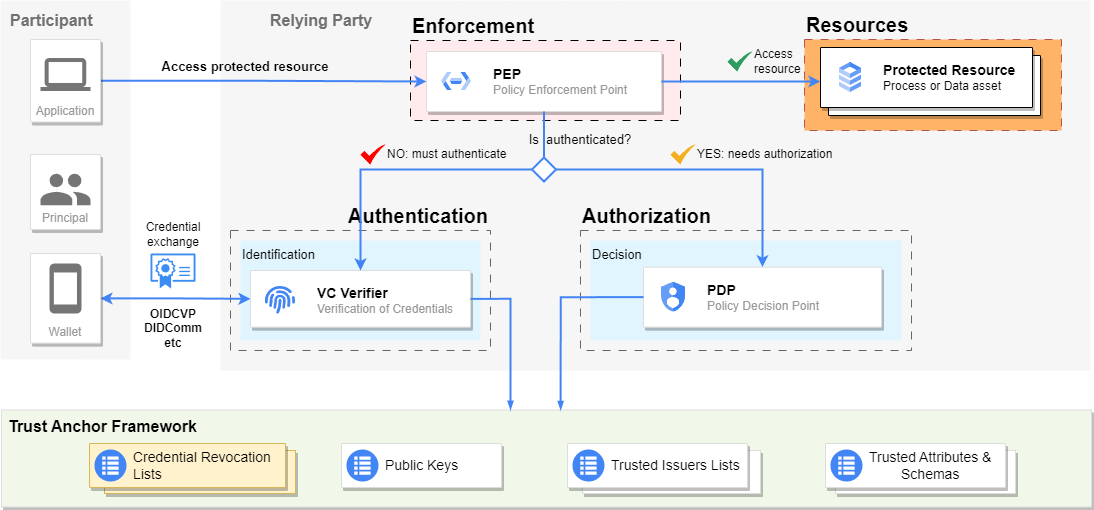

The diagram above was exported from draw.io. Its source (the exported page's mxGraphModel, read from the mxfile embedded in the PNG):
<mxGraphModel dx="1006" dy="519" grid="1" gridSize="10" guides="1" tooltips="1" connect="1" arrows="1" fold="1" page="1" pageScale="1" pageWidth="1169" pageHeight="827" background="none" math="0" shadow="0">
  <root>
    <mxCell id="Vnu_24bVO_et2n6zSuD7-0" />
    <mxCell id="Vnu_24bVO_et2n6zSuD7-1" style="" parent="Vnu_24bVO_et2n6zSuD7-0" />
    <mxCell id="Vnu_24bVO_et2n6zSuD7-2" value="12" style="shape=ellipse;perimeter=ellipsePerimeter;strokeWidth=2;shadow=0;align=center;html=1;fontStyle=1;spacingTop=0;aspect=fixed;spacing=0;spacingRight=2;fillColor=#0000CC;strokeColor=none;fontColor=#FFFFFF;" parent="Vnu_24bVO_et2n6zSuD7-1" vertex="1">
      <mxGeometry x="279" y="136" width="25" height="25" as="geometry" />
    </mxCell>
    <mxCell id="Vnu_24bVO_et2n6zSuD7-3" value="1" style="shape=ellipse;perimeter=ellipsePerimeter;strokeWidth=2;shadow=0;align=center;html=1;fontStyle=1;spacingTop=0;aspect=fixed;spacing=0;spacingRight=2;fillColor=#0000CC;strokeColor=none;fontColor=#FFFFFF;" parent="Vnu_24bVO_et2n6zSuD7-1" vertex="1">
      <mxGeometry x="329" y="136" width="25" height="25" as="geometry" />
    </mxCell>
    <mxCell id="Vnu_24bVO_et2n6zSuD7-4" value="&lt;font color=&quot;#717171&quot; style=&quot;font-size: 16px;&quot;&gt;&lt;b style=&quot;&quot;&gt;Participant&lt;/b&gt;&lt;/font&gt;" style="sketch=0;points=[[0,0,0],[0.25,0,0],[0.5,0,0],[0.75,0,0],[1,0,0],[1,0.25,0],[1,0.5,0],[1,0.75,0],[1,1,0],[0.75,1,0],[0.5,1,0],[0.25,1,0],[0,1,0],[0,0.75,0],[0,0.5,0],[0,0.25,0]];rounded=1;absoluteArcSize=1;arcSize=2;html=1;strokeColor=none;gradientColor=none;shadow=0;dashed=0;fontSize=12;fontColor=#9E9E9E;align=left;verticalAlign=top;spacing=10;spacingTop=-4;whiteSpace=wrap;fillColor=#F6F6F6;labelPosition=center;verticalLabelPosition=middle;" parent="Vnu_24bVO_et2n6zSuD7-1" vertex="1">
      <mxGeometry x="39" y="110" width="130" height="359" as="geometry" />
    </mxCell>
    <mxCell id="Vnu_24bVO_et2n6zSuD7-5" value="&lt;b&gt;&lt;font style=&quot;font-size: 16px;&quot;&gt;Relying Party&lt;/font&gt;&lt;/b&gt;" style="fillColor=#F6F6F6;strokeColor=none;shadow=0;gradientColor=none;fontSize=14;align=left;spacing=10;fontColor=#717171;9E9E9E;verticalAlign=top;spacingTop=-4;fontStyle=0;spacingLeft=40;html=1;whiteSpace=wrap;" parent="Vnu_24bVO_et2n6zSuD7-1" vertex="1">
      <mxGeometry x="259" y="110" width="870" height="370" as="geometry" />
    </mxCell>
    <mxCell id="Vnu_24bVO_et2n6zSuD7-6" value="&lt;b&gt;&lt;font style=&quot;font-size: 16px;&quot;&gt;Trust Anchor Framework&lt;/font&gt;&lt;/b&gt;" style="dashed=0;strokeColor=#dddddd;shadow=1;strokeWidth=1;labelPosition=center;verticalLabelPosition=middle;align=left;verticalAlign=top;spacingLeft=5;fontSize=12;whiteSpace=wrap;html=1;fillColor=#F1F8E9;" parent="Vnu_24bVO_et2n6zSuD7-1" vertex="1">
      <mxGeometry x="40" y="519.5" width="1090" height="97" as="geometry" />
    </mxCell>
    <mxCell id="Vnu_24bVO_et2n6zSuD7-7" value="&lt;b&gt;&lt;font style=&quot;font-size: 20px;&quot;&gt;Authorization&lt;/font&gt;&lt;/b&gt;" style="rounded=0;whiteSpace=wrap;html=1;dashed=1;dashPattern=8 8;fillStyle=auto;fillColor=none;align=left;verticalAlign=bottom;labelPosition=center;verticalLabelPosition=top;strokeColor=#666666;" parent="Vnu_24bVO_et2n6zSuD7-1" vertex="1">
      <mxGeometry x="619" y="340" width="331" height="120" as="geometry" />
    </mxCell>
    <mxCell id="Vnu_24bVO_et2n6zSuD7-8" value="&lt;font style=&quot;font-size: 13px;&quot;&gt;Decision&lt;/font&gt;" style="rounded=0;whiteSpace=wrap;html=1;fillColor=#e1f5fe;gradientColor=none;strokeColor=none;verticalAlign=top;labelPosition=center;verticalLabelPosition=middle;align=left;" parent="Vnu_24bVO_et2n6zSuD7-1" vertex="1">
      <mxGeometry x="629" y="350" width="311" height="100" as="geometry" />
    </mxCell>
    <mxCell id="Vnu_24bVO_et2n6zSuD7-11" value="&lt;b&gt;&lt;font style=&quot;font-size: 20px;&quot;&gt;Authentication&lt;/font&gt;&lt;/b&gt;" style="rounded=0;whiteSpace=wrap;html=1;dashed=1;dashPattern=8 8;fillStyle=auto;fillColor=none;align=right;verticalAlign=bottom;labelPosition=center;verticalLabelPosition=top;strokeColor=#666666;" parent="Vnu_24bVO_et2n6zSuD7-1" vertex="1">
      <mxGeometry x="269" y="340" width="260" height="120" as="geometry" />
    </mxCell>
    <mxCell id="Vnu_24bVO_et2n6zSuD7-15" value="&lt;font style=&quot;font-size: 13px;&quot;&gt;Identification&lt;/font&gt;" style="rounded=0;whiteSpace=wrap;html=1;fillColor=#e1f5fe;gradientColor=none;strokeColor=none;verticalAlign=top;labelPosition=center;verticalLabelPosition=middle;align=left;" parent="Vnu_24bVO_et2n6zSuD7-1" vertex="1">
      <mxGeometry x="279" y="350" width="240" height="100" as="geometry" />
    </mxCell>
    <mxCell id="Vnu_24bVO_et2n6zSuD7-16" value="" style="strokeColor=#dddddd;shadow=1;strokeWidth=1;rounded=1;absoluteArcSize=1;arcSize=2;" parent="Vnu_24bVO_et2n6zSuD7-1" vertex="1">
      <mxGeometry x="289" y="380" width="220" height="56.67" as="geometry" />
    </mxCell>
    <mxCell id="Vnu_24bVO_et2n6zSuD7-17" value="&lt;font style=&quot;font-size: 14px;&quot; color=&quot;#000000&quot;&gt;&lt;b&gt;VC Verifier&lt;/b&gt;&lt;br&gt;&lt;/font&gt;Verification of Credentials" style="editableCssRules=.*;html=1;fontColor=#999999;shape=image;verticalLabelPosition=middle;labelBackgroundColor=#ffffff;verticalAlign=middle;labelPosition=right;align=left;spacingLeft=20;part=1;points=[];imageAspect=0;image=data:image/svg+xml,(base64 omitted: 1936 chars);" parent="Vnu_24bVO_et2n6zSuD7-16" vertex="1">
      <mxGeometry width="30" height="28" relative="1" as="geometry">
        <mxPoint x="15" y="16" as="offset" />
      </mxGeometry>
    </mxCell>
    <mxCell id="Vnu_24bVO_et2n6zSuD7-21" value="" style="strokeColor=#dddddd;shadow=1;strokeWidth=1;rounded=1;absoluteArcSize=1;arcSize=2;" parent="Vnu_24bVO_et2n6zSuD7-1" vertex="1">
      <mxGeometry x="682" y="376.67" width="238" height="60" as="geometry" />
    </mxCell>
    <mxCell id="Vnu_24bVO_et2n6zSuD7-22" value="&lt;font style=&quot;font-size: 14px;&quot;&gt;&lt;font style=&quot;font-size: 14px;&quot; color=&quot;#000000&quot;&gt;&lt;b&gt;PDP&lt;/b&gt;&lt;/font&gt;&lt;br&gt;&lt;/font&gt;Policy Decision Point" style="editableCssRules=.*;html=1;fontColor=#999999;shape=image;verticalLabelPosition=middle;labelBackgroundColor=#ffffff;verticalAlign=middle;labelPosition=right;align=left;spacingLeft=20;part=1;points=[];imageAspect=0;image=data:image/svg+xml,(base64 omitted: 1040 chars);" parent="Vnu_24bVO_et2n6zSuD7-21" vertex="1">
      <mxGeometry width="24" height="30" relative="1" as="geometry">
        <mxPoint x="18" y="15" as="offset" />
      </mxGeometry>
    </mxCell>
    <mxCell id="Vnu_24bVO_et2n6zSuD7-29" style="edgeStyle=orthogonalEdgeStyle;rounded=0;orthogonalLoop=1;jettySize=auto;html=1;exitX=0;exitY=0.5;exitDx=0;exitDy=0;entryX=0.513;entryY=0;entryDx=0;entryDy=0;entryPerimeter=0;endArrow=blockThin;fontSize=12;strokeColor=#4284F3;endFill=1;strokeWidth=2;endSize=4;startSize=4;dashed=0;" parent="Vnu_24bVO_et2n6zSuD7-1" source="Vnu_24bVO_et2n6zSuD7-21" target="Vnu_24bVO_et2n6zSuD7-6" edge="1">
      <mxGeometry relative="1" as="geometry">
        <mxPoint x="589" y="670" as="targetPoint" />
      </mxGeometry>
    </mxCell>
    <mxCell id="Vnu_24bVO_et2n6zSuD7-38" value="&lt;b&gt;&lt;font style=&quot;font-size: 20px;&quot;&gt;Enforcement&lt;/font&gt;&lt;/b&gt;" style="rounded=0;whiteSpace=wrap;html=1;dashed=1;dashPattern=8 8;fillStyle=auto;fillColor=#FFEBEE;align=left;verticalAlign=bottom;labelPosition=center;verticalLabelPosition=top;" parent="Vnu_24bVO_et2n6zSuD7-1" vertex="1">
      <mxGeometry x="449" y="150" width="270" height="80" as="geometry" />
    </mxCell>
    <mxCell id="Vnu_24bVO_et2n6zSuD7-40" value="" style="strokeColor=#dddddd;shadow=1;strokeWidth=1;rounded=1;absoluteArcSize=1;arcSize=2;" parent="Vnu_24bVO_et2n6zSuD7-1" vertex="1">
      <mxGeometry x="465" y="161" width="235" height="60" as="geometry" />
    </mxCell>
    <mxCell id="Vnu_24bVO_et2n6zSuD7-41" value="&lt;font size=&quot;1&quot; color=&quot;#000000&quot;&gt;&lt;b style=&quot;font-size: 14px;&quot;&gt;PEP&lt;/b&gt;&lt;/font&gt;&lt;br&gt;Policy Enforcement Point" style="editableCssRules=.*;html=1;fontColor=#999999;shape=image;verticalLabelPosition=middle;labelBackgroundColor=#ffffff;verticalAlign=middle;labelPosition=right;align=left;spacingLeft=20;part=1;points=[];imageAspect=0;image=data:image/svg+xml,(base64 omitted: 916 chars);" parent="Vnu_24bVO_et2n6zSuD7-40" vertex="1">
      <mxGeometry width="30" height="18" relative="1" as="geometry">
        <mxPoint x="15" y="21" as="offset" />
      </mxGeometry>
    </mxCell>
    <mxCell id="Vnu_24bVO_et2n6zSuD7-42" style="edgeStyle=orthogonalEdgeStyle;rounded=0;orthogonalLoop=1;jettySize=auto;html=1;exitX=0.5;exitY=0;exitDx=0;exitDy=0;exitPerimeter=0;entryX=0.5;entryY=1;entryDx=0;entryDy=0;startArrow=none;startFill=0;endArrow=none;endFill=0;fontSize=12;fillColor=default;strokeColor=#4284F3;strokeWidth=2;" parent="Vnu_24bVO_et2n6zSuD7-1" source="Vnu_24bVO_et2n6zSuD7-45" target="Vnu_24bVO_et2n6zSuD7-40" edge="1">
      <mxGeometry relative="1" as="geometry" />
    </mxCell>
    <mxCell id="Vnu_24bVO_et2n6zSuD7-43" value="" style="edgeStyle=orthogonalEdgeStyle;rounded=0;orthogonalLoop=1;jettySize=auto;html=1;entryX=0.5;entryY=0;entryDx=0;entryDy=0;fontSize=12;fillColor=default;strokeColor=#4284F3;strokeWidth=2;verticalAlign=bottom;" parent="Vnu_24bVO_et2n6zSuD7-1" source="Vnu_24bVO_et2n6zSuD7-45" target="Vnu_24bVO_et2n6zSuD7-16" edge="1">
      <mxGeometry x="0.0348" y="-9" relative="1" as="geometry">
        <mxPoint as="offset" />
      </mxGeometry>
    </mxCell>
    <mxCell id="Vnu_24bVO_et2n6zSuD7-44" value="" style="edgeStyle=orthogonalEdgeStyle;rounded=0;orthogonalLoop=1;jettySize=auto;html=1;exitX=1;exitY=0.5;exitDx=0;exitDy=0;exitPerimeter=0;entryX=0.5;entryY=0;entryDx=0;entryDy=0;fontSize=12;fillColor=default;strokeColor=#4284F3;strokeWidth=2;verticalAlign=bottom;" parent="Vnu_24bVO_et2n6zSuD7-1" source="Vnu_24bVO_et2n6zSuD7-45" target="Vnu_24bVO_et2n6zSuD7-21" edge="1">
      <mxGeometry x="0.0862" relative="1" as="geometry">
        <mxPoint as="offset" />
      </mxGeometry>
    </mxCell>
    <mxCell id="Vnu_24bVO_et2n6zSuD7-45" value="" style="strokeWidth=2;html=1;shape=mxgraph.flowchart.decision;whiteSpace=wrap;strokeColor=#4284F3;labelPosition=center;verticalLabelPosition=top;align=center;verticalAlign=bottom;spacing=0;" parent="Vnu_24bVO_et2n6zSuD7-1" vertex="1">
      <mxGeometry x="570.5" y="267" width="24" height="24" as="geometry" />
    </mxCell>
    <mxCell id="Vnu_24bVO_et2n6zSuD7-46" value="" style="strokeColor=#dddddd;shadow=1;strokeWidth=1;rounded=1;absoluteArcSize=1;arcSize=2;" parent="Vnu_24bVO_et2n6zSuD7-1" vertex="1">
      <mxGeometry x="380" y="553" width="160" height="44" as="geometry" />
    </mxCell>
    <mxCell id="Vnu_24bVO_et2n6zSuD7-47" value="&lt;font style=&quot;font-size: 14px;&quot;&gt;Public Keys&lt;/font&gt;" style="sketch=0;dashed=0;connectable=0;html=1;fillColor=#4285F4;strokeColor=none;shape=mxgraph.gcp2.task_queues;part=1;labelPosition=right;verticalLabelPosition=middle;align=left;verticalAlign=middle;spacingLeft=5;fontSize=12;" parent="Vnu_24bVO_et2n6zSuD7-46" vertex="1">
      <mxGeometry y="0.5" width="32" height="32" relative="1" as="geometry">
        <mxPoint x="5" y="-16" as="offset" />
      </mxGeometry>
    </mxCell>
    <mxCell id="Vnu_24bVO_et2n6zSuD7-50" value="" style="dashed=0;strokeColor=#dddddd;shadow=1;strokeWidth=1;labelPosition=center;verticalLabelPosition=middle;align=left;verticalAlign=middle;spacingLeft=5;fontSize=12;whiteSpace=wrap;html=1;" parent="Vnu_24bVO_et2n6zSuD7-1" vertex="1">
      <mxGeometry x="621" y="560" width="178" height="43" as="geometry" />
    </mxCell>
    <mxCell id="Vnu_24bVO_et2n6zSuD7-51" value="" style="strokeColor=#dddddd;shadow=1;strokeWidth=1;rounded=1;absoluteArcSize=1;arcSize=2;" parent="Vnu_24bVO_et2n6zSuD7-1" vertex="1">
      <mxGeometry x="606" y="553" width="180" height="44" as="geometry" />
    </mxCell>
    <mxCell id="Vnu_24bVO_et2n6zSuD7-52" value="&lt;font style=&quot;font-size: 14px;&quot;&gt;Trusted Issuers Lists&lt;/font&gt;" style="sketch=0;dashed=0;connectable=0;html=1;fillColor=#4285F4;strokeColor=none;shape=mxgraph.gcp2.task_queues;part=1;labelPosition=right;verticalLabelPosition=middle;align=left;verticalAlign=middle;spacingLeft=5;fontSize=12;" parent="Vnu_24bVO_et2n6zSuD7-51" vertex="1">
      <mxGeometry y="0.5" width="32" height="32" relative="1" as="geometry">
        <mxPoint x="5" y="-16" as="offset" />
      </mxGeometry>
    </mxCell>
    <mxCell id="Vnu_24bVO_et2n6zSuD7-53" value="" style="dashed=0;strokeColor=#dddddd;shadow=1;strokeWidth=1;labelPosition=center;verticalLabelPosition=middle;align=left;verticalAlign=middle;spacingLeft=5;fontSize=12;whiteSpace=wrap;html=1;" parent="Vnu_24bVO_et2n6zSuD7-1" vertex="1">
      <mxGeometry x="874" y="560" width="180" height="43" as="geometry" />
    </mxCell>
    <mxCell id="Vnu_24bVO_et2n6zSuD7-54" value="" style="strokeColor=#dddddd;shadow=1;strokeWidth=1;rounded=1;absoluteArcSize=1;arcSize=2;" parent="Vnu_24bVO_et2n6zSuD7-1" vertex="1">
      <mxGeometry x="864" y="553" width="180" height="44" as="geometry" />
    </mxCell>
    <mxCell id="Vnu_24bVO_et2n6zSuD7-55" value="&lt;font style=&quot;font-size: 14px;&quot;&gt;Trusted Attributes &amp;amp;&lt;br&gt;&lt;/font&gt;&lt;div style=&quot;text-align: center; font-size: 14px;&quot;&gt;&lt;span style=&quot;background-color: initial;&quot;&gt;&lt;font style=&quot;font-size: 14px;&quot;&gt;Schemas&lt;/font&gt;&lt;/span&gt;&lt;/div&gt;" style="sketch=0;dashed=0;connectable=0;html=1;fillColor=#4285F4;strokeColor=none;shape=mxgraph.gcp2.task_queues;part=1;labelPosition=right;verticalLabelPosition=middle;align=left;verticalAlign=middle;spacingLeft=5;fontSize=12;" parent="Vnu_24bVO_et2n6zSuD7-54" vertex="1">
      <mxGeometry y="0.5" width="32" height="32" relative="1" as="geometry">
        <mxPoint x="5" y="-16" as="offset" />
      </mxGeometry>
    </mxCell>
    <mxCell id="Vnu_24bVO_et2n6zSuD7-56" style="edgeStyle=orthogonalEdgeStyle;rounded=0;orthogonalLoop=1;jettySize=auto;html=1;exitX=1;exitY=0.5;exitDx=0;exitDy=0;entryX=0.467;entryY=-0.002;entryDx=0;entryDy=0;entryPerimeter=0;endArrow=blockThin;fontSize=12;strokeColor=#4284F3;endFill=1;strokeWidth=2;endSize=4;startSize=4;dashed=0;" parent="Vnu_24bVO_et2n6zSuD7-1" source="Vnu_24bVO_et2n6zSuD7-16" target="Vnu_24bVO_et2n6zSuD7-6" edge="1">
      <mxGeometry relative="1" as="geometry" />
    </mxCell>
    <mxCell id="Vnu_24bVO_et2n6zSuD7-59" style="edgeStyle=orthogonalEdgeStyle;rounded=0;orthogonalLoop=1;jettySize=auto;html=1;entryX=0;entryY=0.5;entryDx=0;entryDy=0;fontSize=12;verticalAlign=bottom;strokeColor=#4284F3;fillColor=default;strokeWidth=2;" parent="Vnu_24bVO_et2n6zSuD7-1" source="Vnu_24bVO_et2n6zSuD7-60" target="Vnu_24bVO_et2n6zSuD7-40" edge="1">
      <mxGeometry relative="1" as="geometry" />
    </mxCell>
    <mxCell id="Vnu_24bVO_et2n6zSuD7-60" value="Application" style="strokeColor=#dddddd;shadow=1;strokeWidth=1;rounded=1;absoluteArcSize=1;arcSize=2;labelPosition=center;verticalLabelPosition=middle;align=center;verticalAlign=bottom;spacingLeft=0;fontColor=#999999;fontSize=12;whiteSpace=wrap;spacingBottom=2;html=1;" parent="Vnu_24bVO_et2n6zSuD7-1" vertex="1">
      <mxGeometry x="69" y="149" width="70" height="82.5" as="geometry" />
    </mxCell>
    <mxCell id="Vnu_24bVO_et2n6zSuD7-61" value="" style="sketch=0;dashed=0;connectable=0;html=1;fillColor=#757575;strokeColor=none;shape=mxgraph.gcp2.laptop;part=1;" parent="Vnu_24bVO_et2n6zSuD7-60" vertex="1">
      <mxGeometry x="0.5" width="50" height="33" relative="1" as="geometry">
        <mxPoint x="-25" y="18.5" as="offset" />
      </mxGeometry>
    </mxCell>
    <mxCell id="Vnu_24bVO_et2n6zSuD7-62" style="edgeStyle=orthogonalEdgeStyle;rounded=0;orthogonalLoop=1;jettySize=auto;html=1;entryX=0;entryY=0.5;entryDx=0;entryDy=0;fontSize=12;verticalAlign=bottom;strokeColor=#4284F3;fillColor=default;strokeWidth=2;startArrow=classic;startFill=1;" parent="Vnu_24bVO_et2n6zSuD7-1" source="Vnu_24bVO_et2n6zSuD7-63" target="Vnu_24bVO_et2n6zSuD7-16" edge="1">
      <mxGeometry relative="1" as="geometry" />
    </mxCell>
    <mxCell id="Vnu_24bVO_et2n6zSuD7-63" value="Wallet" style="strokeColor=#dddddd;shadow=1;strokeWidth=1;rounded=1;absoluteArcSize=1;arcSize=2;labelPosition=center;verticalLabelPosition=middle;align=center;verticalAlign=bottom;spacingLeft=0;fontColor=#999999;fontSize=12;whiteSpace=wrap;spacingBottom=2;html=1;" parent="Vnu_24bVO_et2n6zSuD7-1" vertex="1">
      <mxGeometry x="69" y="363" width="70" height="89.66" as="geometry" />
    </mxCell>
    <mxCell id="Vnu_24bVO_et2n6zSuD7-64" value="" style="sketch=0;dashed=0;connectable=0;html=1;fillColor=#757575;strokeColor=none;shape=mxgraph.gcp2.phone;part=1;" parent="Vnu_24bVO_et2n6zSuD7-63" vertex="1">
      <mxGeometry x="0.5" width="32" height="50" relative="1" as="geometry">
        <mxPoint x="-16" y="10" as="offset" />
      </mxGeometry>
    </mxCell>
    <mxCell id="Vnu_24bVO_et2n6zSuD7-65" value="Principal" style="strokeColor=#dddddd;shadow=1;strokeWidth=1;rounded=1;absoluteArcSize=1;arcSize=2;labelPosition=center;verticalLabelPosition=middle;align=center;verticalAlign=bottom;spacingLeft=0;fontColor=#999999;fontSize=12;whiteSpace=wrap;spacingBottom=2;html=1;" parent="Vnu_24bVO_et2n6zSuD7-1" vertex="1">
      <mxGeometry x="69" y="264" width="70" height="75" as="geometry" />
    </mxCell>
    <mxCell id="Vnu_24bVO_et2n6zSuD7-66" value="" style="sketch=0;dashed=0;connectable=0;html=1;fillColor=#757575;strokeColor=none;shape=mxgraph.gcp2.users;part=1;" parent="Vnu_24bVO_et2n6zSuD7-65" vertex="1">
      <mxGeometry x="0.5" width="50" height="31.5" relative="1" as="geometry">
        <mxPoint x="-25" y="19.25" as="offset" />
      </mxGeometry>
    </mxCell>
    <mxCell id="Vnu_24bVO_et2n6zSuD7-67" value="" style="sketch=0;html=1;aspect=fixed;strokeColor=none;shadow=0;fillColor=#3B8DF1;verticalAlign=top;labelPosition=center;verticalLabelPosition=bottom;shape=mxgraph.gcp2.certified_industry_standard" parent="Vnu_24bVO_et2n6zSuD7-1" vertex="1">
      <mxGeometry x="189" y="363" width="45" height="35.1" as="geometry" />
    </mxCell>
    <mxCell id="Vnu_24bVO_et2n6zSuD7-68" value="Access&lt;br&gt;resource" style="sketch=0;html=1;aspect=fixed;strokeColor=none;shadow=0;align=left;fillColor=#2D9C5E;verticalAlign=middle;labelPosition=right;verticalLabelPosition=middle;shape=mxgraph.gcp2.check" parent="Vnu_24bVO_et2n6zSuD7-1" vertex="1">
      <mxGeometry x="766" y="161" width="25" height="20" as="geometry" />
    </mxCell>
    <mxCell id="Vnu_24bVO_et2n6zSuD7-69" value="YES: needs authorization" style="sketch=0;html=1;aspect=fixed;strokeColor=none;shadow=0;align=left;fillColor=#F4AF20;verticalAlign=middle;labelPosition=right;verticalLabelPosition=middle;shape=mxgraph.gcp2.check" parent="Vnu_24bVO_et2n6zSuD7-1" vertex="1">
      <mxGeometry x="709" y="254" width="25" height="20" as="geometry" />
    </mxCell>
    <mxCell id="Vnu_24bVO_et2n6zSuD7-70" value="NO: must authenticate" style="sketch=0;html=1;aspect=fixed;strokeColor=none;shadow=0;align=left;fillColor=#FF0000;verticalAlign=middle;labelPosition=right;verticalLabelPosition=middle;shape=mxgraph.gcp2.check" parent="Vnu_24bVO_et2n6zSuD7-1" vertex="1">
      <mxGeometry x="399" y="254" width="25" height="20" as="geometry" />
    </mxCell>
    <mxCell id="Vnu_24bVO_et2n6zSuD7-71" value="&lt;font style=&quot;font-size: 13px;&quot;&gt;Is&amp;nbsp; authenticated?&lt;/font&gt;" style="text;strokeColor=none;align=center;fillColor=none;html=1;verticalAlign=middle;whiteSpace=wrap;rounded=0;" parent="Vnu_24bVO_et2n6zSuD7-1" vertex="1">
      <mxGeometry x="553" y="234" width="132" height="30" as="geometry" />
    </mxCell>
    <mxCell id="Vnu_24bVO_et2n6zSuD7-72" value="&lt;b&gt;&lt;font style=&quot;font-size: 13px;&quot;&gt;Access protected resource&lt;/font&gt;&lt;/b&gt;" style="text;html=1;strokeColor=none;fillColor=none;align=center;verticalAlign=middle;whiteSpace=wrap;rounded=0;" parent="Vnu_24bVO_et2n6zSuD7-1" vertex="1">
      <mxGeometry x="199" y="161" width="170" height="30" as="geometry" />
    </mxCell>
    <mxCell id="Vnu_24bVO_et2n6zSuD7-73" value="&lt;font style=&quot;font-size: 12px;&quot;&gt;Credential&lt;br&gt;exchange&lt;/font&gt;" style="text;html=1;strokeColor=none;fillColor=none;align=center;verticalAlign=middle;whiteSpace=wrap;rounded=0;" parent="Vnu_24bVO_et2n6zSuD7-1" vertex="1">
      <mxGeometry x="171.5" y="324" width="80" height="40" as="geometry" />
    </mxCell>
    <mxCell id="Vnu_24bVO_et2n6zSuD7-74" value="&lt;b&gt;OIDCVP&lt;br&gt;DIDComm&lt;br&gt;etc&lt;br&gt;&lt;/b&gt;" style="text;html=1;strokeColor=none;fillColor=none;align=center;verticalAlign=middle;whiteSpace=wrap;rounded=0;" parent="Vnu_24bVO_et2n6zSuD7-1" vertex="1">
      <mxGeometry x="181.5" y="418" width="60" height="40" as="geometry" />
    </mxCell>
    <mxCell id="-ABgfxo4JlgHOpQ5zk7G-2" value="" style="dashed=0;strokeColor=#d6b656;shadow=1;strokeWidth=1;labelPosition=center;verticalLabelPosition=middle;align=left;verticalAlign=middle;spacingLeft=5;fontSize=12;whiteSpace=wrap;html=1;fillColor=#fff2cc;" parent="Vnu_24bVO_et2n6zSuD7-1" vertex="1">
      <mxGeometry x="143" y="560" width="191" height="43" as="geometry" />
    </mxCell>
    <mxCell id="-ABgfxo4JlgHOpQ5zk7G-3" value="" style="strokeColor=#d6b656;shadow=1;strokeWidth=1;rounded=1;absoluteArcSize=1;arcSize=2;fillColor=#fff2cc;" parent="Vnu_24bVO_et2n6zSuD7-1" vertex="1">
      <mxGeometry x="128" y="553" width="196" height="44" as="geometry" />
    </mxCell>
    <mxCell id="-ABgfxo4JlgHOpQ5zk7G-4" value="&lt;font style=&quot;font-size: 14px;&quot;&gt;Credential Revocation&lt;br&gt;Lists&lt;/font&gt;" style="sketch=0;dashed=0;connectable=0;html=1;fillColor=#4285F4;strokeColor=none;shape=mxgraph.gcp2.task_queues;part=1;labelPosition=right;verticalLabelPosition=middle;align=left;verticalAlign=middle;spacingLeft=5;fontSize=12;" parent="-ABgfxo4JlgHOpQ5zk7G-3" vertex="1">
      <mxGeometry y="0.5" width="32" height="32" relative="1" as="geometry">
        <mxPoint x="5" y="-16" as="offset" />
      </mxGeometry>
    </mxCell>
    <mxCell id="-ABgfxo4JlgHOpQ5zk7G-5" value="&lt;b&gt;&lt;font style=&quot;font-size: 20px;&quot;&gt;Resources&lt;/font&gt;&lt;/b&gt;" style="rounded=0;whiteSpace=wrap;html=1;dashed=1;dashPattern=8 8;fillStyle=auto;fillColor=#FFB366;align=left;verticalAlign=bottom;labelPosition=center;verticalLabelPosition=top;strokeColor=#b85450;" parent="Vnu_24bVO_et2n6zSuD7-1" vertex="1">
      <mxGeometry x="843" y="149" width="257" height="91" as="geometry" />
    </mxCell>
    <mxCell id="Vnu_24bVO_et2n6zSuD7-57" value="" style="shape=mxgraph.gcp2.doubleRect;shadow=1;strokeWidth=1;rounded=1;absoluteArcSize=1;arcSize=2;" parent="Vnu_24bVO_et2n6zSuD7-1" vertex="1">
      <mxGeometry x="859" y="157" width="220" height="68" as="geometry" />
    </mxCell>
    <mxCell id="Vnu_24bVO_et2n6zSuD7-58" value="&lt;font style=&quot;font-size: 14px;&quot;&gt;&lt;font style=&quot;font-size: 14px;&quot; color=&quot;#000000&quot;&gt;&lt;b&gt;Protected Resource&lt;/b&gt;&lt;/font&gt;&lt;br&gt;&lt;/font&gt;Process or Data asset" style="editableCssRules=.*;html=1;shape=image;verticalLabelPosition=middle;labelBackgroundColor=#ffffff;verticalAlign=middle;labelPosition=right;align=left;spacingLeft=20;part=1;points=[];imageAspect=0;image=data:image/svg+xml,(base64 omitted: 1016 chars);" parent="Vnu_24bVO_et2n6zSuD7-57" vertex="1">
      <mxGeometry width="22" height="30" relative="1" as="geometry">
        <mxPoint x="19" y="15" as="offset" />
      </mxGeometry>
    </mxCell>
    <mxCell id="Vnu_24bVO_et2n6zSuD7-39" style="edgeStyle=orthogonalEdgeStyle;rounded=0;orthogonalLoop=1;jettySize=auto;html=1;exitX=1;exitY=0.5;exitDx=0;exitDy=0;entryX=0;entryY=0.5;entryDx=0;entryDy=0;fontSize=12;verticalAlign=bottom;strokeColor=#4284F3;fillColor=default;strokeWidth=2;" parent="Vnu_24bVO_et2n6zSuD7-1" source="Vnu_24bVO_et2n6zSuD7-40" target="Vnu_24bVO_et2n6zSuD7-57" edge="1">
      <mxGeometry relative="1" as="geometry" />
    </mxCell>
  </root>
</mxGraphModel>